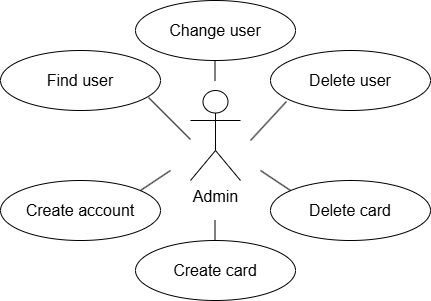

The diagram above was exported from draw.io. Its source (the exported page's mxGraphModel, read from the mxfile embedded in the PNG):
<mxGraphModel dx="1434" dy="786" grid="1" gridSize="10" guides="1" tooltips="1" connect="1" arrows="1" fold="1" page="1" pageScale="1" pageWidth="850" pageHeight="1100" math="0" shadow="0">
  <root>
    <mxCell id="0" />
    <mxCell id="1" parent="0" />
    <mxCell id="11eNFybdsyg5F2IEoVx4-3" value="&lt;font style=&quot;font-size: 16px;&quot;&gt;Admin&lt;/font&gt;" style="shape=umlActor;verticalLabelPosition=bottom;verticalAlign=top;html=1;outlineConnect=0;" vertex="1" parent="1">
      <mxGeometry x="220" y="110" width="50" height="90" as="geometry" />
    </mxCell>
    <mxCell id="11eNFybdsyg5F2IEoVx4-12" value="&lt;font style=&quot;font-size: 16px;&quot;&gt;Delete card&lt;/font&gt;" style="ellipse;whiteSpace=wrap;html=1;" vertex="1" parent="1">
      <mxGeometry x="300" y="200" width="160" height="60" as="geometry" />
    </mxCell>
    <mxCell id="11eNFybdsyg5F2IEoVx4-18" value="&lt;font style=&quot;font-size: 16px;&quot;&gt;Create card&lt;/font&gt;" style="ellipse;whiteSpace=wrap;html=1;" vertex="1" parent="1">
      <mxGeometry x="165" y="260" width="160" height="60" as="geometry" />
    </mxCell>
    <mxCell id="11eNFybdsyg5F2IEoVx4-19" value="&lt;font style=&quot;font-size: 16px;&quot;&gt;Create account&lt;/font&gt;" style="ellipse;whiteSpace=wrap;html=1;" vertex="1" parent="1">
      <mxGeometry x="30" y="200" width="160" height="60" as="geometry" />
    </mxCell>
    <mxCell id="11eNFybdsyg5F2IEoVx4-20" value="&lt;font style=&quot;font-size: 16px;&quot;&gt;Find user&lt;/font&gt;" style="ellipse;whiteSpace=wrap;html=1;" vertex="1" parent="1">
      <mxGeometry x="30" y="70" width="160" height="60" as="geometry" />
    </mxCell>
    <mxCell id="11eNFybdsyg5F2IEoVx4-21" value="&lt;font style=&quot;font-size: 16px;&quot;&gt;Change user&lt;/font&gt;" style="ellipse;whiteSpace=wrap;html=1;" vertex="1" parent="1">
      <mxGeometry x="165" y="20" width="160" height="60" as="geometry" />
    </mxCell>
    <mxCell id="11eNFybdsyg5F2IEoVx4-22" value="&lt;font style=&quot;font-size: 16px;&quot;&gt;Delete user&lt;/font&gt;" style="ellipse;whiteSpace=wrap;html=1;" vertex="1" parent="1">
      <mxGeometry x="300" y="70" width="160" height="60" as="geometry" />
    </mxCell>
    <mxCell id="11eNFybdsyg5F2IEoVx4-24" value="" style="endArrow=none;html=1;rounded=0;entryX=0.1;entryY=0.85;entryDx=0;entryDy=0;entryPerimeter=0;" edge="1" parent="1" target="11eNFybdsyg5F2IEoVx4-22">
      <mxGeometry width="50" height="50" relative="1" as="geometry">
        <mxPoint x="280" y="160" as="sourcePoint" />
        <mxPoint x="310" y="130" as="targetPoint" />
      </mxGeometry>
    </mxCell>
    <mxCell id="11eNFybdsyg5F2IEoVx4-25" value="" style="endArrow=none;html=1;rounded=0;entryX=0.1;entryY=0.85;entryDx=0;entryDy=0;entryPerimeter=0;exitX=0.925;exitY=0.783;exitDx=0;exitDy=0;exitPerimeter=0;" edge="1" parent="1" source="11eNFybdsyg5F2IEoVx4-20">
      <mxGeometry width="50" height="50" relative="1" as="geometry">
        <mxPoint x="184" y="120" as="sourcePoint" />
        <mxPoint x="220" y="159" as="targetPoint" />
      </mxGeometry>
    </mxCell>
    <mxCell id="11eNFybdsyg5F2IEoVx4-26" value="" style="endArrow=none;html=1;rounded=0;" edge="1" parent="1">
      <mxGeometry width="50" height="50" relative="1" as="geometry">
        <mxPoint x="170" y="210" as="sourcePoint" />
        <mxPoint x="200" y="190" as="targetPoint" />
      </mxGeometry>
    </mxCell>
    <mxCell id="11eNFybdsyg5F2IEoVx4-27" value="" style="endArrow=none;html=1;rounded=0;" edge="1" parent="1">
      <mxGeometry width="50" height="50" relative="1" as="geometry">
        <mxPoint x="290" y="190" as="sourcePoint" />
        <mxPoint x="320" y="210" as="targetPoint" />
      </mxGeometry>
    </mxCell>
    <mxCell id="11eNFybdsyg5F2IEoVx4-28" value="" style="endArrow=none;html=1;rounded=0;" edge="1" parent="1">
      <mxGeometry width="50" height="50" relative="1" as="geometry">
        <mxPoint x="244.5" y="100" as="sourcePoint" />
        <mxPoint x="244.5" y="80" as="targetPoint" />
      </mxGeometry>
    </mxCell>
    <mxCell id="11eNFybdsyg5F2IEoVx4-29" value="" style="endArrow=none;html=1;rounded=0;" edge="1" parent="1">
      <mxGeometry width="50" height="50" relative="1" as="geometry">
        <mxPoint x="244.5" y="260" as="sourcePoint" />
        <mxPoint x="244.5" y="240" as="targetPoint" />
      </mxGeometry>
    </mxCell>
  </root>
</mxGraphModel>